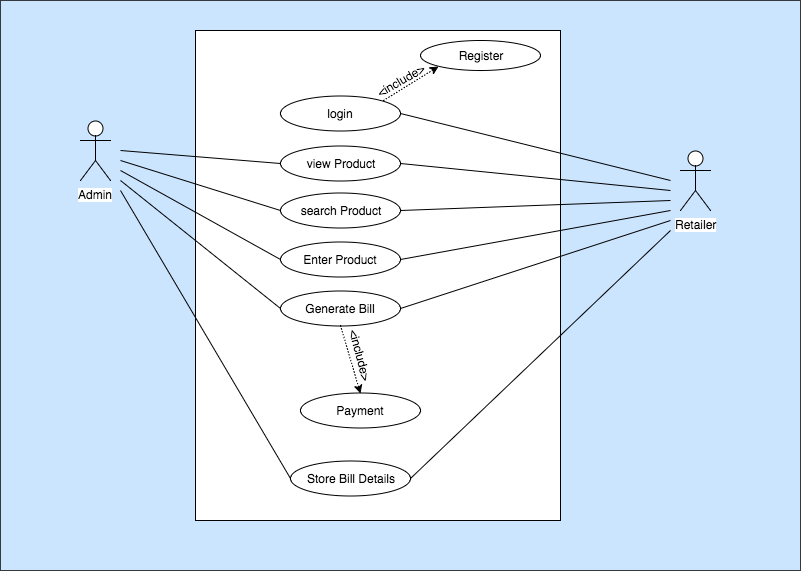

The diagram above was exported from draw.io. Its source (the exported page's mxGraphModel, read from the mxfile embedded in the PNG):
<mxGraphModel dx="918" dy="611" grid="1" gridSize="10" guides="1" tooltips="1" connect="1" arrows="1" fold="1" page="1" pageScale="1" pageWidth="850" pageHeight="1100" math="0" shadow="0">
  <root>
    <mxCell id="0" />
    <mxCell id="1" parent="0" />
    <mxCell id="iXHlTDB6QifxbcYoNmhF-2" value="" style="rounded=0;whiteSpace=wrap;html=1;fillColor=#cce5ff;strokeColor=#36393d;" vertex="1" parent="1">
      <mxGeometry x="40" y="10" width="800" height="570" as="geometry" />
    </mxCell>
    <mxCell id="iXHlTDB6QifxbcYoNmhF-4" value="" style="rounded=0;whiteSpace=wrap;html=1;" vertex="1" parent="1">
      <mxGeometry x="235" y="40" width="365" height="490" as="geometry" />
    </mxCell>
    <mxCell id="iXHlTDB6QifxbcYoNmhF-6" value="login" style="ellipse;whiteSpace=wrap;html=1;" vertex="1" parent="1">
      <mxGeometry x="320" y="105" width="120" height="35" as="geometry" />
    </mxCell>
    <mxCell id="iXHlTDB6QifxbcYoNmhF-7" value="Admin" style="shape=umlActor;verticalLabelPosition=bottom;labelBackgroundColor=#ffffff;verticalAlign=top;html=1;outlineConnect=0;" vertex="1" parent="1">
      <mxGeometry x="120" y="130" width="30" height="60" as="geometry" />
    </mxCell>
    <mxCell id="iXHlTDB6QifxbcYoNmhF-8" value="Retailer" style="shape=umlActor;verticalLabelPosition=bottom;labelBackgroundColor=#ffffff;verticalAlign=top;html=1;outlineConnect=0;" vertex="1" parent="1">
      <mxGeometry x="720" y="160" width="30" height="60" as="geometry" />
    </mxCell>
    <mxCell id="iXHlTDB6QifxbcYoNmhF-12" value="Register" style="ellipse;whiteSpace=wrap;html=1;" vertex="1" parent="1">
      <mxGeometry x="460" y="50" width="120" height="30" as="geometry" />
    </mxCell>
    <mxCell id="iXHlTDB6QifxbcYoNmhF-14" value="&amp;lt;include&amp;gt;" style="text;html=1;strokeColor=none;fillColor=none;align=center;verticalAlign=middle;whiteSpace=wrap;rounded=0;rotation=-30;" vertex="1" parent="1">
      <mxGeometry x="420" y="80" width="40" height="20" as="geometry" />
    </mxCell>
    <mxCell id="iXHlTDB6QifxbcYoNmhF-15" value="Enter Product" style="ellipse;whiteSpace=wrap;html=1;" vertex="1" parent="1">
      <mxGeometry x="320" y="251.5" width="120" height="35" as="geometry" />
    </mxCell>
    <mxCell id="iXHlTDB6QifxbcYoNmhF-16" value="view Product" style="ellipse;whiteSpace=wrap;html=1;" vertex="1" parent="1">
      <mxGeometry x="320" y="155" width="120" height="35" as="geometry" />
    </mxCell>
    <mxCell id="iXHlTDB6QifxbcYoNmhF-17" value="search Product" style="ellipse;whiteSpace=wrap;html=1;" vertex="1" parent="1">
      <mxGeometry x="320" y="202.5" width="120" height="35" as="geometry" />
    </mxCell>
    <mxCell id="iXHlTDB6QifxbcYoNmhF-18" value="Generate Bill" style="ellipse;whiteSpace=wrap;html=1;" vertex="1" parent="1">
      <mxGeometry x="320" y="300" width="120" height="35" as="geometry" />
    </mxCell>
    <mxCell id="iXHlTDB6QifxbcYoNmhF-20" value="" style="endArrow=classic;html=1;entryX=0;entryY=1;entryDx=0;entryDy=0;exitX=1;exitY=0;exitDx=0;exitDy=0;dashed=1;dashPattern=1 2;" edge="1" parent="1" source="iXHlTDB6QifxbcYoNmhF-6" target="iXHlTDB6QifxbcYoNmhF-12">
      <mxGeometry width="50" height="50" relative="1" as="geometry">
        <mxPoint x="440" y="122.5" as="sourcePoint" />
        <mxPoint x="490" y="72.5" as="targetPoint" />
      </mxGeometry>
    </mxCell>
    <mxCell id="iXHlTDB6QifxbcYoNmhF-21" value="" style="endArrow=classic;html=1;entryX=0.5;entryY=0;entryDx=0;entryDy=0;exitX=0.5;exitY=1;exitDx=0;exitDy=0;dashed=1;dashPattern=1 2;" edge="1" parent="1" source="iXHlTDB6QifxbcYoNmhF-18" target="iXHlTDB6QifxbcYoNmhF-22">
      <mxGeometry width="50" height="50" relative="1" as="geometry">
        <mxPoint x="433" y="120" as="sourcePoint" />
        <mxPoint x="488" y="86" as="targetPoint" />
      </mxGeometry>
    </mxCell>
    <mxCell id="iXHlTDB6QifxbcYoNmhF-22" value="Payment" style="ellipse;whiteSpace=wrap;html=1;" vertex="1" parent="1">
      <mxGeometry x="340" y="402.5" width="120" height="35" as="geometry" />
    </mxCell>
    <mxCell id="iXHlTDB6QifxbcYoNmhF-23" value="&amp;lt;include&amp;gt;" style="text;html=1;strokeColor=none;fillColor=none;align=center;verticalAlign=middle;whiteSpace=wrap;rounded=0;rotation=75;" vertex="1" parent="1">
      <mxGeometry x="380" y="355" width="40" height="20" as="geometry" />
    </mxCell>
    <mxCell id="iXHlTDB6QifxbcYoNmhF-26" value="Store Bill Details" style="ellipse;whiteSpace=wrap;html=1;" vertex="1" parent="1">
      <mxGeometry x="330" y="470" width="120" height="35" as="geometry" />
    </mxCell>
    <mxCell id="iXHlTDB6QifxbcYoNmhF-28" value="" style="endArrow=none;html=1;entryX=0;entryY=0.5;entryDx=0;entryDy=0;" edge="1" parent="1" target="iXHlTDB6QifxbcYoNmhF-16">
      <mxGeometry width="50" height="50" relative="1" as="geometry">
        <mxPoint x="160" y="160" as="sourcePoint" />
        <mxPoint x="330" y="133" as="targetPoint" />
      </mxGeometry>
    </mxCell>
    <mxCell id="iXHlTDB6QifxbcYoNmhF-29" value="" style="endArrow=none;html=1;entryX=0;entryY=0.5;entryDx=0;entryDy=0;" edge="1" parent="1" target="iXHlTDB6QifxbcYoNmhF-17">
      <mxGeometry width="50" height="50" relative="1" as="geometry">
        <mxPoint x="160" y="170" as="sourcePoint" />
        <mxPoint x="330" y="183" as="targetPoint" />
      </mxGeometry>
    </mxCell>
    <mxCell id="iXHlTDB6QifxbcYoNmhF-30" value="" style="endArrow=none;html=1;entryX=0;entryY=0.5;entryDx=0;entryDy=0;" edge="1" parent="1" target="iXHlTDB6QifxbcYoNmhF-15">
      <mxGeometry width="50" height="50" relative="1" as="geometry">
        <mxPoint x="160" y="180" as="sourcePoint" />
        <mxPoint x="330" y="230" as="targetPoint" />
      </mxGeometry>
    </mxCell>
    <mxCell id="iXHlTDB6QifxbcYoNmhF-31" value="" style="endArrow=none;html=1;entryX=0;entryY=0.5;entryDx=0;entryDy=0;" edge="1" parent="1" target="iXHlTDB6QifxbcYoNmhF-18">
      <mxGeometry width="50" height="50" relative="1" as="geometry">
        <mxPoint x="160" y="190" as="sourcePoint" />
        <mxPoint x="330" y="279" as="targetPoint" />
      </mxGeometry>
    </mxCell>
    <mxCell id="iXHlTDB6QifxbcYoNmhF-34" value="" style="endArrow=none;html=1;entryX=0;entryY=0.5;entryDx=0;entryDy=0;" edge="1" parent="1" target="iXHlTDB6QifxbcYoNmhF-26">
      <mxGeometry width="50" height="50" relative="1" as="geometry">
        <mxPoint x="160" y="200" as="sourcePoint" />
        <mxPoint x="330" y="328" as="targetPoint" />
      </mxGeometry>
    </mxCell>
    <mxCell id="iXHlTDB6QifxbcYoNmhF-35" value="" style="endArrow=none;html=1;entryX=0.838;entryY=0.316;entryDx=0;entryDy=0;entryPerimeter=0;exitX=1;exitY=0.5;exitDx=0;exitDy=0;" edge="1" parent="1" source="iXHlTDB6QifxbcYoNmhF-6" target="iXHlTDB6QifxbcYoNmhF-2">
      <mxGeometry width="50" height="50" relative="1" as="geometry">
        <mxPoint x="520" y="210" as="sourcePoint" />
        <mxPoint x="570" y="160" as="targetPoint" />
      </mxGeometry>
    </mxCell>
    <mxCell id="iXHlTDB6QifxbcYoNmhF-36" value="" style="endArrow=none;html=1;exitX=1;exitY=0.5;exitDx=0;exitDy=0;" edge="1" parent="1" source="iXHlTDB6QifxbcYoNmhF-16">
      <mxGeometry width="50" height="50" relative="1" as="geometry">
        <mxPoint x="450" y="133" as="sourcePoint" />
        <mxPoint x="710" y="200" as="targetPoint" />
      </mxGeometry>
    </mxCell>
    <mxCell id="iXHlTDB6QifxbcYoNmhF-37" value="" style="endArrow=none;html=1;exitX=1;exitY=0.5;exitDx=0;exitDy=0;" edge="1" parent="1" source="iXHlTDB6QifxbcYoNmhF-17">
      <mxGeometry width="50" height="50" relative="1" as="geometry">
        <mxPoint x="450" y="183" as="sourcePoint" />
        <mxPoint x="710" y="210" as="targetPoint" />
      </mxGeometry>
    </mxCell>
    <mxCell id="iXHlTDB6QifxbcYoNmhF-38" value="" style="endArrow=none;html=1;exitX=1;exitY=0.5;exitDx=0;exitDy=0;" edge="1" parent="1" source="iXHlTDB6QifxbcYoNmhF-15">
      <mxGeometry width="50" height="50" relative="1" as="geometry">
        <mxPoint x="450" y="230" as="sourcePoint" />
        <mxPoint x="710" y="220" as="targetPoint" />
      </mxGeometry>
    </mxCell>
    <mxCell id="iXHlTDB6QifxbcYoNmhF-39" value="" style="endArrow=none;html=1;exitX=1;exitY=0.5;exitDx=0;exitDy=0;" edge="1" parent="1" source="iXHlTDB6QifxbcYoNmhF-18">
      <mxGeometry width="50" height="50" relative="1" as="geometry">
        <mxPoint x="450" y="279" as="sourcePoint" />
        <mxPoint x="710" y="230" as="targetPoint" />
      </mxGeometry>
    </mxCell>
    <mxCell id="iXHlTDB6QifxbcYoNmhF-42" value="" style="endArrow=none;html=1;exitX=1;exitY=0.5;exitDx=0;exitDy=0;" edge="1" parent="1" source="iXHlTDB6QifxbcYoNmhF-26">
      <mxGeometry width="50" height="50" relative="1" as="geometry">
        <mxPoint x="450" y="328" as="sourcePoint" />
        <mxPoint x="710" y="240" as="targetPoint" />
      </mxGeometry>
    </mxCell>
  </root>
</mxGraphModel>